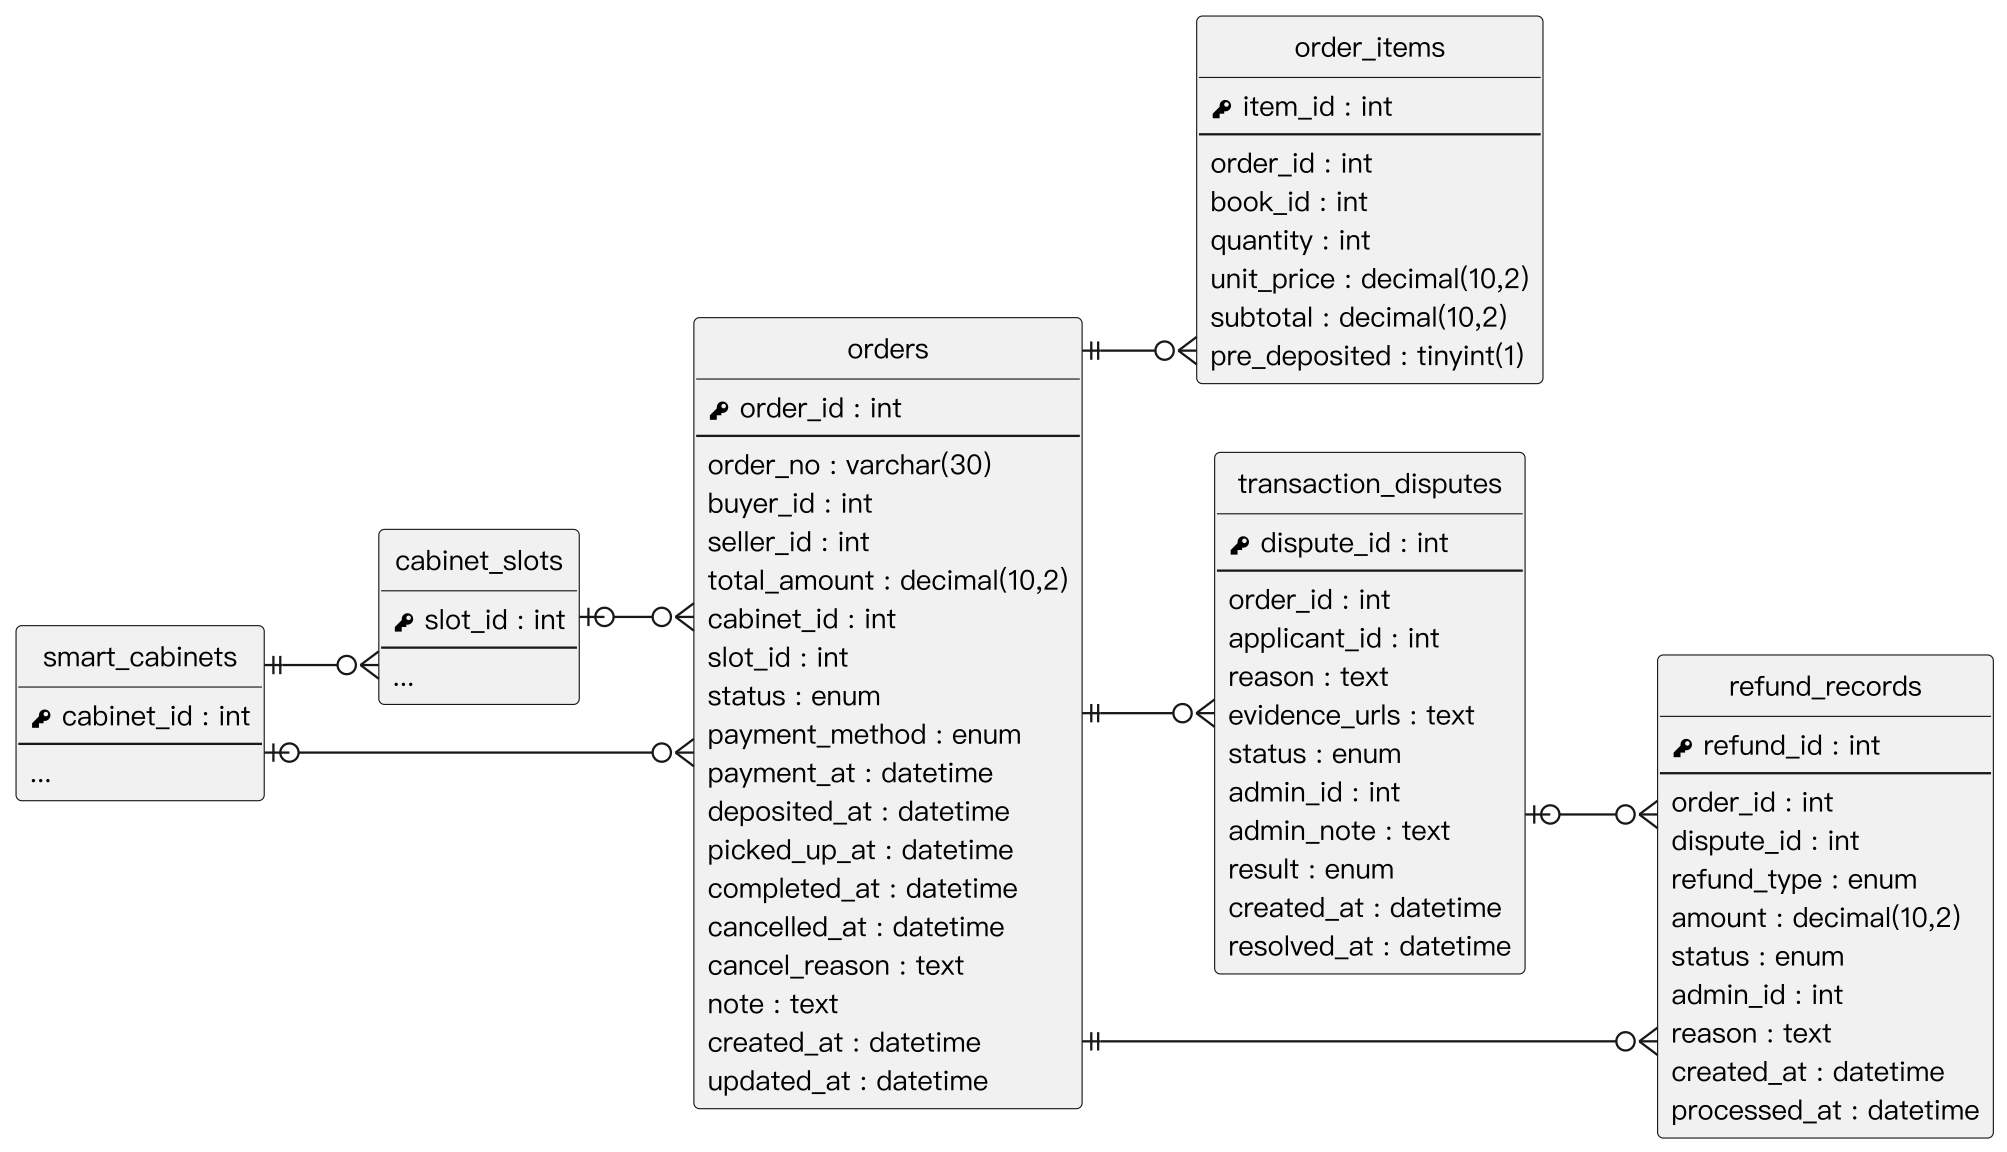

The diagram above was rendered by PlantUML. Its source (embedded in the PNG):
@startuml
' 以 render_er.py 產生 PNG：直接用 PlantUML 輸出時，正交走線在轉角會多出殘段、線端符號會擠在轉角上
skinparam monochrome true
skinparam shadowing false
skinparam dpi 220
skinparam defaultFontName "PingFang TC"
skinparam defaultFontSize 12
skinparam linetype ortho
skinparam nodesep 30
skinparam ranksep 50
hide circle
hide empty methods
left to right direction

entity "smart_cabinets" as smart_cabinets {
  {field} <&key> cabinet_id : int
  --
  ...
}
entity "cabinet_slots" as cabinet_slots {
  {field} <&key> slot_id : int
  --
  ...
}
entity "orders" as orders {
  {field} <&key> order_id : int
  --
  {field} order_no : varchar(30)
  {field} buyer_id : int
  {field} seller_id : int
  {field} total_amount : decimal(10,2)
  {field} cabinet_id : int
  {field} slot_id : int
  {field} status : enum
  {field} payment_method : enum
  {field} payment_at : datetime
  {field} deposited_at : datetime
  {field} picked_up_at : datetime
  {field} completed_at : datetime
  {field} cancelled_at : datetime
  {field} cancel_reason : text
  {field} note : text
  {field} created_at : datetime
  {field} updated_at : datetime
}
entity "order_items" as order_items {
  {field} <&key> item_id : int
  --
  {field} order_id : int
  {field} book_id : int
  {field} quantity : int
  {field} unit_price : decimal(10,2)
  {field} subtotal : decimal(10,2)
  {field} pre_deposited : tinyint(1)
}
entity "transaction_disputes" as transaction_disputes {
  {field} <&key> dispute_id : int
  --
  {field} order_id : int
  {field} applicant_id : int
  {field} reason : text
  {field} evidence_urls : text
  {field} status : enum
  {field} admin_id : int
  {field} admin_note : text
  {field} result : enum
  {field} created_at : datetime
  {field} resolved_at : datetime
}
entity "refund_records" as refund_records {
  {field} <&key> refund_id : int
  --
  {field} order_id : int
  {field} dispute_id : int
  {field} refund_type : enum
  {field} amount : decimal(10,2)
  {field} status : enum
  {field} admin_id : int
  {field} reason : text
  {field} created_at : datetime
  {field} processed_at : datetime
}
smart_cabinets ||--o{ cabinet_slots
smart_cabinets |o--o{ orders
cabinet_slots |o--o{ orders
orders ||--o{ order_items
orders ||--o{ transaction_disputes
transaction_disputes |o--o{ refund_records
orders ||--o{ refund_records
@enduml